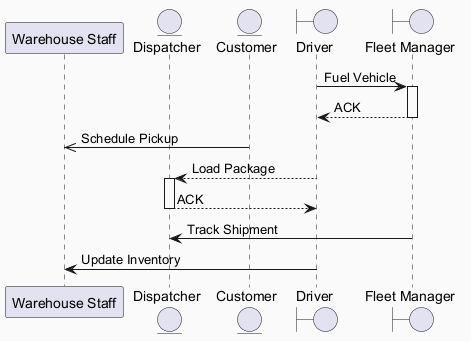

The diagram above was rendered by PlantUML. Its source (embedded in the PNG):
@startuml
skinparam backgroundColor #FAFAFA
skinparam classBackgroundColor #FFF3E0
skinparam classBorderColor #E65100
participant "Warehouse Staff" as WS
entity "Dispatcher" as D
entity "Customer" as C
boundary "Driver" as D2
boundary "Fleet Manager" as FM
D2 -> FM : Fuel Vehicle
activate FM
FM --> D2 : ACK
deactivate FM
C ->> WS : Schedule Pickup
D2 --> D : Load Package
activate D
D --> D2 : ACK
deactivate D
FM -> D : Track Shipment
D2 -> WS : Update Inventory
@enduml